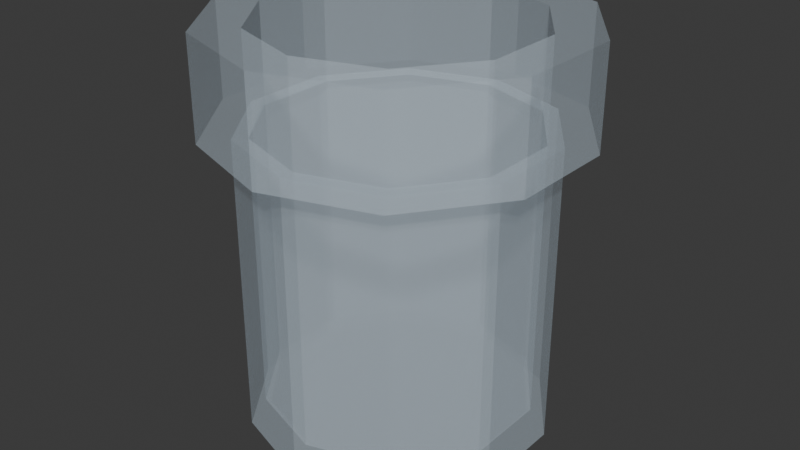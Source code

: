 # Source: glass_2.blend  (saved by Blender 4.0.36; exported with 4.5.12 LTS)
import bpy
from mathutils import Matrix  # noqa: F401  (used for matrix-valued properties, if any)

bpy.ops.wm.read_factory_settings(use_empty=True)
scene = bpy.context.scene
scene.name = 'Scene'

# ---- collections
col_collection = bpy.data.collections.new('Collection'); scene.collection.children.link(col_collection)

# ---- materials (node trees are filled in below, after node groups)
mat_material_001 = bpy.data.materials.new('Material.001')

# ---- material node trees
mat_material_001.use_nodes = True; mat_material_001.node_tree.nodes.clear()
_N = mat_material_001.node_tree.nodes; _L = mat_material_001.node_tree.links
n0 = _N.new('ShaderNodeBsdfPrincipled'); n0.name = 'Principled BSDF'; n0.location = (10, 300)
n0.inputs[0].default_value = (0.7574, 0.8918, 1.0, 1.0)
n0.inputs[3].default_value = 1.45
n0.inputs[4].default_value = 0.2
n1 = _N.new('ShaderNodeOutputMaterial'); n1.name = 'Material Output'; n1.location = (300, 300)
_L.new(n0.outputs[0], n1.inputs[0])
n1.is_active_output = True

# ---- world
world_world = bpy.data.worlds.new('World'); scene.world = world_world
world_world.use_nodes = True; world_world.node_tree.nodes.clear()
_N = world_world.node_tree.nodes; _L = world_world.node_tree.links
n0 = _N.new('ShaderNodeOutputWorld'); n0.name = 'World Output'; n0.location = (300, 300)
n1 = _N.new('ShaderNodeBackground'); n1.name = 'Background'; n1.location = (10, 300)
n1.inputs[0].default_value = (0.05088, 0.05088, 0.05088, 1.0)
_L.new(n1.outputs[0], n0.inputs[0])
n0.is_active_output = True
world_world.color = (0.05088, 0.05088, 0.05088)
world_world.use_sun_shadow = False
world_world.sun_shadow_jitter_overblur = 0.0

# ---- meshes
me_cylinder = bpy.data.meshes.new('Cylinder')
me_cylinder.from_pydata([(0.0, 1.0, -1.0), (0.0, 0.9, -0.831), (0.0, 1.0, 1.0), (0.5878, 0.809, -1.0), (0.529, 0.7281, -0.831), (0.5878, 0.809, 1.0), (0.9511, 0.309, -1.0), (0.856, 0.2781, -0.831), (0.9511, 0.309, 1.0), (0.9511, -0.309, -1.0), (0.856, -0.2781, -0.831), (0.9511, -0.309, 1.0), (0.529, -0.7281, -0.831), (0.5878, -0.809, -1.0), (0.5878, -0.809, 1.0), (0.0, -1.0, -1.0), (0.0, -0.9, -0.831), (0.0, -1.0, 1.0), (-0.5878, -0.809, -1.0), (-0.529, -0.7281, -0.831), (-0.5878, -0.809, 1.0), (-0.9511, -0.309, -1.0), (-0.856, -0.2781, -0.831), (-0.9511, -0.309, 1.0), (-0.856, 0.2781, -0.831), (-0.9511, 0.309, -1.0), (-0.9511, 0.309, 1.0), (-0.529, 0.7281, -0.831), (-0.5878, 0.809, -1.0), (-0.5878, 0.809, 1.0), (0.529, 0.7281, 1.0), (-0.529, 0.7281, 1.0), (-0.856, -0.2781, 1.0), (0.0, -0.9, 1.0), (0.856, -0.2781, 1.0), (0.0, 0.9, 1.0), (-0.529, -0.7281, 1.0), (-0.856, 0.2781, 1.0), (0.856, 0.2781, 1.0), (0.529, -0.7281, 1.0)], [], [(0, 2, 5, 3), (3, 5, 8, 6), (6, 8, 11, 9), (9, 11, 14, 13), (13, 14, 17, 15), (15, 17, 20, 18), (18, 20, 23, 21), (21, 23, 26, 25), (26, 23, 20, 17, 14, 11, 8, 38, 34, 39, 33, 36, 32, 37), (38, 8, 5, 2, 29, 26, 37, 31, 35, 30), (25, 26, 29, 28), (28, 29, 2, 0), (28, 0, 3, 6, 9, 13, 15, 18, 21, 25), (35, 1, 4, 30), (4, 7, 38, 30), (7, 10, 34, 38), (10, 12, 39, 34), (39, 12, 16, 33), (16, 19, 36, 33), (36, 19, 22, 32), (32, 22, 24, 37), (37, 24, 27, 31), (31, 27, 1, 35), (24, 22, 19, 16, 12, 10, 7, 4, 1, 27)])
me_cylinder.polygons.foreach_set('material_index', [0, 0, 0, 0, 0, 0, 0, 0, 0, 0, 0, 0, 0, 19952, 19952, 19952, 19952, 19952, 19952, 19952, 19952, 19952, 19952, 19952])
_uv = me_cylinder.uv_layers.new(name='UVMap')
_uv.uv.foreach_set('vector', [1.0, 0.5, 1.0, 1.0, 0.9, 1.0, 0.9, 0.5, 0.9, 0.5, 0.9, 1.0, 0.8, 1.0, 0.8, 0.5, 0.8, 0.5, 0.8, 1.0, 0.7, 1.0, 0.7, 0.5, 0.7, 0.5, 0.7, 1.0, 0.6, 1.0, 0.6, 0.5, 0.6, 0.5, 0.6, 1.0, 0.5, 1.0, 0.5, 0.5, 0.5, 0.5, 0.5, 1.0, 0.4, 1.0, 0.4, 0.5, 0.4, 0.5, 0.4, 1.0, 0.3, 1.0, 0.3, 0.5, 0.3, 0.5, 0.3, 1.0, 0.2, 1.0, 0.2, 0.5, 0.02175, 0.3242, 0.02175, 0.1758, 0.1089, 0.05584, 0.25, 0.01, 0.3911, 0.05584, 0.4783, 0.1758, 0.4783, 0.3242, 0.4554, 0.3167, 0.4554, 0.1833, 0.377, 0.07525, 0.25, 0.034, 0.123, 0.07525, 0.04457, 0.1833, 0.04457, 0.3167, 0.4554, 0.3167, 0.4783, 0.3242, 0.3911, 0.4442, 0.25, 0.49, 0.1089, 0.4442, 0.02175, 0.3242, 0.04457, 0.3167, 0.123, 0.4247, 0.25, 0.466, 0.377, 0.4247, 0.2, 0.5, 0.2, 1.0, 0.1, 1.0, 0.1, 0.5, 0.1, 0.5, 0.1, 1.0, -7.451e-08, 1.0, -7.451e-08, 0.5, 0.6089, 0.4442, 0.75, 0.49, 0.8911, 0.4442, 0.9783, 0.3242, 0.9783, 0.1758, 0.8911, 0.05584, 0.75, 0.01, 0.6089, 0.05584, 0.5217, 0.1758, 0.5217, 0.3242, 1.0, 0.8052, 1.0, 0.5, 0.9, 0.5, 0.9, 0.8052, 0.9, 0.5, 0.8, 0.5, 0.8, 0.8052, 0.9, 0.8052, 0.8, 0.5, 0.7, 0.5, 0.7, 0.8052, 0.8, 0.8052, 0.7, 0.5, 0.6, 0.5, 0.6, 0.8052, 0.7, 0.8052, 0.6, 0.8052, 0.6, 0.5, 0.5, 0.5, 0.5, 0.8052, 0.5, 0.5, 0.4, 0.5, 0.4, 0.8052, 0.5, 0.8052, 0.4, 0.8052, 0.4, 0.5, 0.3, 0.5, 0.3, 0.8052, 0.3, 0.8052, 0.3, 0.5, 0.2, 0.5, 0.2, 0.8052, 0.2, 0.8052, 0.2, 0.5, 0.1, 0.5, 0.1, 0.8052, 0.1, 0.8052, 0.1, 0.5, -7.451e-08, 0.5, -7.451e-08, 0.8052, 0.5217, 0.3242, 0.5217, 0.1758, 0.6089, 0.05584, 0.75, 0.01, 0.8911, 0.05584, 0.9783, 0.1758, 0.9783, 0.3242, 0.8911, 0.4442, 0.75, 0.49, 0.6089, 0.4442])
me_cylinder.materials.append(mat_material_001)
me_cylinder.update()
me_cylinder_001 = bpy.data.meshes.new('Cylinder.001')
me_cylinder_001.from_pydata([(0.0, 1.0, -1.0), (0.0, 1.0, 1.0), (0.5878, 0.809, -1.0), (0.5878, 0.809, 1.0), (0.9511, 0.309, -1.0), (0.9511, 0.309, 1.0), (0.9511, -0.309, -1.0), (0.9511, -0.309, 1.0), (0.5878, -0.809, -1.0), (0.5878, -0.809, 1.0), (0.0, -1.0, -1.0), (0.0, -1.0, 1.0), (-0.5878, -0.809, -1.0), (-0.5878, -0.809, 1.0), (-0.9511, -0.309, -1.0), (-0.9511, -0.309, 1.0), (-0.9511, 0.309, -1.0), (-0.9511, 0.309, 1.0), (-0.5878, 0.809, -1.0), (-0.5878, 0.809, 1.0), (-0.4408, 0.6068, 1.0), (0.0, 0.75, 1.0), (0.4408, 0.6068, 1.0), (-0.7133, -0.2318, 1.0), (0.0, -0.75, 1.0), (-0.4408, -0.6068, 1.0), (-0.7133, 0.2318, 1.0), (0.7133, -0.2318, 1.0), (0.7133, 0.2318, 1.0), (0.4408, -0.6068, 1.0), (0.0, 0.75, -1.0), (0.7133, 0.2318, -1.0), (0.4408, 0.6068, -1.0), (-0.4408, -0.6068, -1.0), (0.4408, -0.6068, -1.0), (0.0, -0.75, -1.0), (-0.7133, -0.2318, -1.0), (-0.7133, 0.2318, -1.0), (-0.4408, 0.6068, -1.0), (0.7133, -0.2318, -1.0)], [], [(0, 1, 3, 2), (2, 3, 5, 4), (4, 5, 7, 6), (6, 7, 9, 8), (8, 9, 11, 10), (10, 11, 13, 12), (12, 13, 15, 14), (14, 15, 17, 16), (17, 15, 13, 11, 9, 7, 5, 28, 27, 29, 24, 25, 23, 26), (28, 5, 3, 1, 19, 17, 26, 20, 21, 22), (16, 17, 19, 18), (18, 19, 1, 0), (14, 16, 18, 0, 2, 4, 6, 39, 31, 32, 30, 38, 37, 36), (39, 6, 8, 10, 12, 14, 36, 33, 35, 34), (32, 22, 21, 30), (28, 22, 32, 31), (27, 28, 31, 39), (29, 27, 39, 34), (24, 29, 34, 35), (25, 24, 35, 33), (36, 23, 25, 33), (37, 26, 23, 36), (38, 20, 26, 37), (30, 21, 20, 38)])
me_cylinder_001.polygons.foreach_set('material_index', [0, 0, 0, 0, 0, 0, 0, 0, 0, 0, 0, 0, 0, 0, 9968, 9968, 9968, 9968, 9968, 9968, 9968, 9968, 9968, 9968])
_uv = me_cylinder_001.uv_layers.new(name='UVMap')
_uv.uv.foreach_set('vector', [1.0, 0.5, 1.0, 1.0, 0.9, 1.0, 0.9, 0.5, 0.9, 0.5, 0.9, 1.0, 0.8, 1.0, 0.8, 0.5, 0.8, 0.5, 0.8, 1.0, 0.7, 1.0, 0.7, 0.5, 0.7, 0.5, 0.7, 1.0, 0.6, 1.0, 0.6, 0.5, 0.6, 0.5, 0.6, 1.0, 0.5, 1.0, 0.5, 0.5, 0.5, 0.5, 0.5, 1.0, 0.4, 1.0, 0.4, 0.5, 0.4, 0.5, 0.4, 1.0, 0.3, 1.0, 0.3, 0.5, 0.3, 0.5, 0.3, 1.0, 0.2, 1.0, 0.2, 0.5, 0.02175, 0.3242, 0.02175, 0.1758, 0.1089, 0.05584, 0.25, 0.01, 0.3911, 0.05584, 0.4783, 0.1758, 0.4783, 0.3242, 0.4212, 0.3056, 0.4212, 0.1944, 0.3558, 0.1044, 0.25, 0.07, 0.1442, 0.1044, 0.07881, 0.1944, 0.07881, 0.3056, 0.4212, 0.3056, 0.4783, 0.3242, 0.3911, 0.4442, 0.25, 0.49, 0.1089, 0.4442, 0.02175, 0.3242, 0.07881, 0.3056, 0.1442, 0.3956, 0.25, 0.43, 0.3558, 0.3956, 0.2, 0.5, 0.2, 1.0, 0.1, 1.0, 0.1, 0.5, 0.1, 0.5, 0.1, 1.0, -7.451e-08, 1.0, -7.451e-08, 0.5, 0.5217, 0.1758, 0.5217, 0.3242, 0.6089, 0.4442, 0.75, 0.49, 0.8911, 0.4442, 0.9783, 0.3242, 0.9783, 0.1758, 0.9212, 0.1944, 0.9212, 0.3056, 0.8558, 0.3956, 0.75, 0.43, 0.6442, 0.3956, 0.5788, 0.3056, 0.5788, 0.1944, 0.9212, 0.1944, 0.9783, 0.1758, 0.8911, 0.05584, 0.75, 0.01, 0.6089, 0.05584, 0.5217, 0.1758, 0.5788, 0.1944, 0.6442, 0.1044, 0.75, 0.07, 0.8558, 0.1044, 0.9, 0.8037, 0.9, 0.914, 1.0, 0.914, 1.0, 0.8037, 0.8, 0.914, 0.9, 0.914, 0.9, 0.8037, 0.8, 0.8037, 0.7, 0.914, 0.8, 0.914, 0.8, 0.8037, 0.7, 0.8037, 0.6, 0.914, 0.7, 0.914, 0.7, 0.8037, 0.6, 0.8037, 0.5, 0.914, 0.6, 0.914, 0.6, 0.8037, 0.5, 0.8037, 0.4, 0.914, 0.5, 0.914, 0.5, 0.8037, 0.4, 0.8037, 0.3, 0.8037, 0.3, 0.914, 0.4, 0.914, 0.4, 0.8037, 0.2, 0.8037, 0.2, 0.914, 0.3, 0.914, 0.3, 0.8037, 0.1, 0.8037, 0.1, 0.914, 0.2, 0.914, 0.2, 0.8037, -7.451e-08, 0.8037, -7.451e-08, 0.914, 0.1, 0.914, 0.1, 0.8037])
me_cylinder_001.materials.append(mat_material_001)
me_cylinder_001.update()

# ---- objects
ob_cylinder = bpy.data.objects.new('Cylinder', me_cylinder)
ob_cylinder_001 = bpy.data.objects.new('Cylinder.001', me_cylinder_001)

# ---- transforms, parenting, visibility, modifiers, constraints
ob_cylinder.location = (0.0, 0.0, 0.0)
ob_cylinder_001.location = (0.0, 0.0, 1.322)
ob_cylinder_001.scale = (1.2, 1.2, 0.331)

# ---- collection membership
col_collection.objects.link(ob_cylinder)
col_collection.objects.link(ob_cylinder_001)

# ---- scene / render settings (as saved in the file)
scene.frame_start = 1; scene.frame_end = 250; scene.frame_set(1)
scene.render.engine = 'CYCLES'
scene.cycles.sampling_pattern = 'TABULATED_SOBOL'
bpy.context.view_layer.update()

# ---- added for rendering (the .blend has no active camera and no usable light): camera, sun
cam_auto = bpy.data.cameras.new('AutoCamera')
cam_auto.lens = 50.0
cam_auto.sensor_width = 36.0
cam_auto.clip_end = 1000.0
ob_auto_camera = bpy.data.objects.new('AutoCamera', cam_auto)
scene.collection.objects.link(ob_auto_camera)
ob_auto_camera.location = (3.92641, -4.71169, 3.46772)
ob_auto_camera.rotation_euler = (1.09748, -7.21219e-08, 0.694738)
scene.camera = ob_auto_camera
light_auto_sun = bpy.data.lights.new('AutoSun', 'SUN')
light_auto_sun.energy = 3.0
light_auto_sun.angle = 0.0523599
ob_auto_sun = bpy.data.objects.new('AutoSun', light_auto_sun)
scene.collection.objects.link(ob_auto_sun)
ob_auto_sun.rotation_euler = (0.872665, 0.174533, 0.523599)
bpy.context.view_layer.update()
